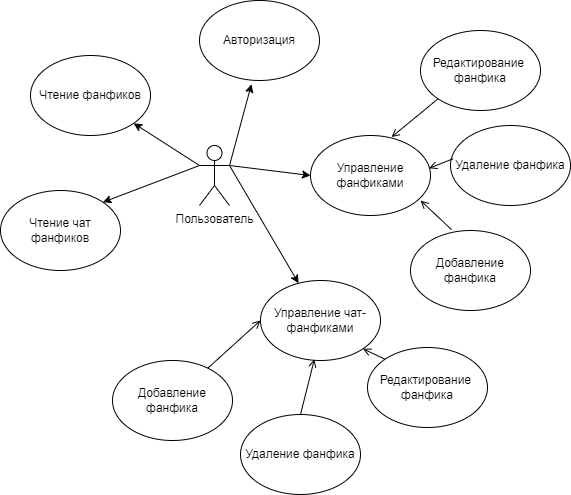

The diagram above was exported from draw.io. Its source (the exported page's mxGraphModel, read from the mxfile embedded in the PNG):
<mxGraphModel dx="1811" dy="951" grid="1" gridSize="10" guides="1" tooltips="1" connect="1" arrows="1" fold="1" page="1" pageScale="1" pageWidth="827" pageHeight="1169" math="0" shadow="0">
  <root>
    <mxCell id="0" />
    <mxCell id="1" parent="0" />
    <mxCell id="N9BF06KbzSEFWR9Yw523-1" value="Пользователь" style="shape=umlActor;verticalLabelPosition=bottom;verticalAlign=top;html=1;outlineConnect=0;" vertex="1" parent="1">
      <mxGeometry x="399" y="525" width="30" height="60" as="geometry" />
    </mxCell>
    <mxCell id="N9BF06KbzSEFWR9Yw523-2" value="Авторизация" style="ellipse;whiteSpace=wrap;html=1;" vertex="1" parent="1">
      <mxGeometry x="399" y="380" width="120" height="80" as="geometry" />
    </mxCell>
    <mxCell id="N9BF06KbzSEFWR9Yw523-3" value="Управление фанфиками" style="ellipse;whiteSpace=wrap;html=1;" vertex="1" parent="1">
      <mxGeometry x="510" y="515" width="120" height="80" as="geometry" />
    </mxCell>
    <mxCell id="N9BF06KbzSEFWR9Yw523-4" value="Редактирование&amp;nbsp;&lt;div&gt;фанфика&lt;/div&gt;" style="ellipse;whiteSpace=wrap;html=1;" vertex="1" parent="1">
      <mxGeometry x="620" y="410" width="120" height="80" as="geometry" />
    </mxCell>
    <mxCell id="N9BF06KbzSEFWR9Yw523-5" value="Удаление фанфика" style="ellipse;whiteSpace=wrap;html=1;" vertex="1" parent="1">
      <mxGeometry x="650" y="505" width="120" height="80" as="geometry" />
    </mxCell>
    <mxCell id="N9BF06KbzSEFWR9Yw523-6" value="Добавление фанфика" style="ellipse;whiteSpace=wrap;html=1;" vertex="1" parent="1">
      <mxGeometry x="610" y="610" width="120" height="80" as="geometry" />
    </mxCell>
    <mxCell id="N9BF06KbzSEFWR9Yw523-7" value="Управление чат-фанфиками" style="ellipse;whiteSpace=wrap;html=1;" vertex="1" parent="1">
      <mxGeometry x="460" y="660" width="120" height="80" as="geometry" />
    </mxCell>
    <mxCell id="N9BF06KbzSEFWR9Yw523-8" value="" style="endArrow=classic;html=1;rounded=0;exitX=1;exitY=0.3333333333333333;exitDx=0;exitDy=0;exitPerimeter=0;entryX=0.433;entryY=1.047;entryDx=0;entryDy=0;entryPerimeter=0;" edge="1" parent="1" source="N9BF06KbzSEFWR9Yw523-1" target="N9BF06KbzSEFWR9Yw523-2">
      <mxGeometry width="50" height="50" relative="1" as="geometry">
        <mxPoint x="390" y="530" as="sourcePoint" />
        <mxPoint x="440" y="480" as="targetPoint" />
      </mxGeometry>
    </mxCell>
    <mxCell id="N9BF06KbzSEFWR9Yw523-9" value="" style="endArrow=classic;html=1;rounded=0;exitX=1;exitY=0.3333333333333333;exitDx=0;exitDy=0;exitPerimeter=0;entryX=0;entryY=0.5;entryDx=0;entryDy=0;" edge="1" parent="1" source="N9BF06KbzSEFWR9Yw523-1" target="N9BF06KbzSEFWR9Yw523-3">
      <mxGeometry width="50" height="50" relative="1" as="geometry">
        <mxPoint x="439" y="555" as="sourcePoint" />
        <mxPoint x="461" y="474" as="targetPoint" />
      </mxGeometry>
    </mxCell>
    <mxCell id="N9BF06KbzSEFWR9Yw523-10" value="" style="endArrow=classic;html=1;rounded=0;exitX=1;exitY=0.3333333333333333;exitDx=0;exitDy=0;exitPerimeter=0;" edge="1" parent="1" source="N9BF06KbzSEFWR9Yw523-1" target="N9BF06KbzSEFWR9Yw523-7">
      <mxGeometry width="50" height="50" relative="1" as="geometry">
        <mxPoint x="439" y="555" as="sourcePoint" />
        <mxPoint x="520" y="565" as="targetPoint" />
      </mxGeometry>
    </mxCell>
    <mxCell id="N9BF06KbzSEFWR9Yw523-11" value="Чтение фанфиков" style="ellipse;whiteSpace=wrap;html=1;" vertex="1" parent="1">
      <mxGeometry x="230" y="435" width="120" height="80" as="geometry" />
    </mxCell>
    <mxCell id="N9BF06KbzSEFWR9Yw523-12" value="Чтение чат фанфиков" style="ellipse;whiteSpace=wrap;html=1;" vertex="1" parent="1">
      <mxGeometry x="200" y="570" width="120" height="80" as="geometry" />
    </mxCell>
    <mxCell id="N9BF06KbzSEFWR9Yw523-13" value="" style="endArrow=classic;html=1;rounded=0;exitX=0;exitY=0.3333333333333333;exitDx=0;exitDy=0;exitPerimeter=0;entryX=1;entryY=0;entryDx=0;entryDy=0;" edge="1" parent="1" source="N9BF06KbzSEFWR9Yw523-1" target="N9BF06KbzSEFWR9Yw523-12">
      <mxGeometry width="50" height="50" relative="1" as="geometry">
        <mxPoint x="439" y="555" as="sourcePoint" />
        <mxPoint x="520" y="565" as="targetPoint" />
      </mxGeometry>
    </mxCell>
    <mxCell id="N9BF06KbzSEFWR9Yw523-14" value="" style="endArrow=classic;html=1;rounded=0;exitX=0;exitY=0.3333333333333333;exitDx=0;exitDy=0;exitPerimeter=0;" edge="1" parent="1" source="N9BF06KbzSEFWR9Yw523-1" target="N9BF06KbzSEFWR9Yw523-11">
      <mxGeometry width="50" height="50" relative="1" as="geometry">
        <mxPoint x="400" y="550" as="sourcePoint" />
        <mxPoint x="312" y="592" as="targetPoint" />
      </mxGeometry>
    </mxCell>
    <mxCell id="N9BF06KbzSEFWR9Yw523-15" value="" style="endArrow=open;html=1;rounded=0;endFill=0;exitX=0;exitY=1;exitDx=0;exitDy=0;entryX=0.675;entryY=0.02;entryDx=0;entryDy=0;entryPerimeter=0;" edge="1" parent="1" source="N9BF06KbzSEFWR9Yw523-4" target="N9BF06KbzSEFWR9Yw523-3">
      <mxGeometry width="50" height="50" relative="1" as="geometry">
        <mxPoint x="520" y="520" as="sourcePoint" />
        <mxPoint x="570" y="470" as="targetPoint" />
      </mxGeometry>
    </mxCell>
    <mxCell id="N9BF06KbzSEFWR9Yw523-16" value="" style="endArrow=open;html=1;rounded=0;endFill=0;exitX=0.022;exitY=0.415;exitDx=0;exitDy=0;entryX=0.988;entryY=0.41;entryDx=0;entryDy=0;entryPerimeter=0;exitPerimeter=0;" edge="1" parent="1" source="N9BF06KbzSEFWR9Yw523-5" target="N9BF06KbzSEFWR9Yw523-3">
      <mxGeometry width="50" height="50" relative="1" as="geometry">
        <mxPoint x="648" y="488" as="sourcePoint" />
        <mxPoint x="601" y="527" as="targetPoint" />
      </mxGeometry>
    </mxCell>
    <mxCell id="N9BF06KbzSEFWR9Yw523-17" value="" style="endArrow=open;html=1;rounded=0;endFill=0;exitX=0.342;exitY=-0.011;exitDx=0;exitDy=0;entryX=0.917;entryY=0.813;entryDx=0;entryDy=0;entryPerimeter=0;exitPerimeter=0;" edge="1" parent="1" source="N9BF06KbzSEFWR9Yw523-6" target="N9BF06KbzSEFWR9Yw523-3">
      <mxGeometry width="50" height="50" relative="1" as="geometry">
        <mxPoint x="663" y="548" as="sourcePoint" />
        <mxPoint x="639" y="558" as="targetPoint" />
      </mxGeometry>
    </mxCell>
    <mxCell id="N9BF06KbzSEFWR9Yw523-18" value="Редактирование&amp;nbsp;&lt;div&gt;фанфика&lt;/div&gt;" style="ellipse;whiteSpace=wrap;html=1;" vertex="1" parent="1">
      <mxGeometry x="567" y="727" width="120" height="80" as="geometry" />
    </mxCell>
    <mxCell id="N9BF06KbzSEFWR9Yw523-19" value="Удаление фанфика" style="ellipse;whiteSpace=wrap;html=1;" vertex="1" parent="1">
      <mxGeometry x="440" y="794" width="120" height="80" as="geometry" />
    </mxCell>
    <mxCell id="N9BF06KbzSEFWR9Yw523-20" value="Добавление фанфика" style="ellipse;whiteSpace=wrap;html=1;" vertex="1" parent="1">
      <mxGeometry x="312" y="740" width="120" height="80" as="geometry" />
    </mxCell>
    <mxCell id="N9BF06KbzSEFWR9Yw523-21" value="" style="endArrow=open;html=1;rounded=0;endFill=0;exitX=0;exitY=0;exitDx=0;exitDy=0;entryX=1;entryY=1;entryDx=0;entryDy=0;" edge="1" parent="1" source="N9BF06KbzSEFWR9Yw523-18" target="N9BF06KbzSEFWR9Yw523-7">
      <mxGeometry width="50" height="50" relative="1" as="geometry">
        <mxPoint x="467" y="837" as="sourcePoint" />
        <mxPoint x="538" y="834" as="targetPoint" />
      </mxGeometry>
    </mxCell>
    <mxCell id="N9BF06KbzSEFWR9Yw523-22" value="" style="endArrow=open;html=1;rounded=0;endFill=0;exitX=0.5;exitY=0;exitDx=0;exitDy=0;entryX=0.449;entryY=0.984;entryDx=0;entryDy=0;entryPerimeter=0;" edge="1" parent="1" source="N9BF06KbzSEFWR9Yw523-19" target="N9BF06KbzSEFWR9Yw523-7">
      <mxGeometry width="50" height="50" relative="1" as="geometry">
        <mxPoint x="595" y="805" as="sourcePoint" />
        <mxPoint x="576" y="865" as="targetPoint" />
      </mxGeometry>
    </mxCell>
    <mxCell id="N9BF06KbzSEFWR9Yw523-23" value="" style="endArrow=open;html=1;rounded=0;endFill=0;entryX=0;entryY=0.5;entryDx=0;entryDy=0;" edge="1" parent="1" source="N9BF06KbzSEFWR9Yw523-20" target="N9BF06KbzSEFWR9Yw523-7">
      <mxGeometry width="50" height="50" relative="1" as="geometry">
        <mxPoint x="610" y="865" as="sourcePoint" />
        <mxPoint x="567" y="897" as="targetPoint" />
      </mxGeometry>
    </mxCell>
  </root>
</mxGraphModel>